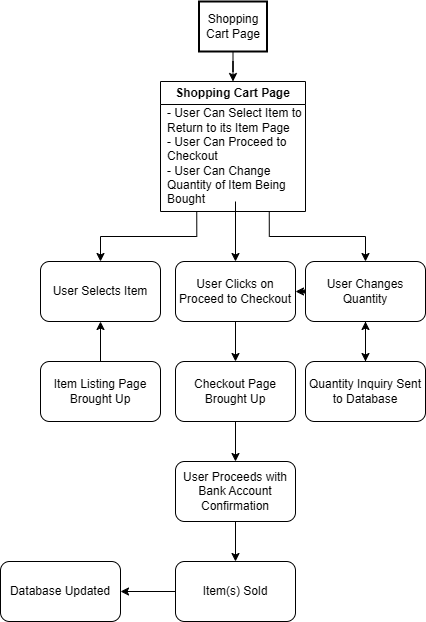

The diagram above was exported from draw.io. Its source (the exported page's mxGraphModel, read from the mxfile embedded in the PNG):
<mxGraphModel dx="1419" dy="633" grid="1" gridSize="10" guides="1" tooltips="1" connect="1" arrows="1" fold="1" page="1" pageScale="1" pageWidth="850" pageHeight="1100" math="0" shadow="0">
  <root>
    <mxCell id="0" />
    <mxCell id="1" parent="0" />
    <mxCell id="mqi7Upd5MheHBOZOnF0w-1" style="edgeStyle=orthogonalEdgeStyle;rounded=0;orthogonalLoop=1;jettySize=auto;html=1;entryX=0.5;entryY=0;entryDx=0;entryDy=0;" edge="1" parent="1" source="mqi7Upd5MheHBOZOnF0w-2" target="mqi7Upd5MheHBOZOnF0w-5">
      <mxGeometry relative="1" as="geometry">
        <mxPoint x="433" y="130" as="targetPoint" />
      </mxGeometry>
    </mxCell>
    <mxCell id="mqi7Upd5MheHBOZOnF0w-2" value="Shopping Cart Page" style="whiteSpace=wrap;strokeWidth=2;" vertex="1" parent="1">
      <mxGeometry x="398.5" y="40" width="68" height="50" as="geometry" />
    </mxCell>
    <mxCell id="mqi7Upd5MheHBOZOnF0w-3" style="edgeStyle=orthogonalEdgeStyle;rounded=0;orthogonalLoop=1;jettySize=auto;html=1;exitX=0.25;exitY=1;exitDx=0;exitDy=0;entryX=0.5;entryY=0;entryDx=0;entryDy=0;" edge="1" parent="1" source="mqi7Upd5MheHBOZOnF0w-5" target="mqi7Upd5MheHBOZOnF0w-9">
      <mxGeometry relative="1" as="geometry" />
    </mxCell>
    <mxCell id="mqi7Upd5MheHBOZOnF0w-4" style="edgeStyle=orthogonalEdgeStyle;rounded=0;orthogonalLoop=1;jettySize=auto;html=1;exitX=0.75;exitY=1;exitDx=0;exitDy=0;entryX=0.5;entryY=0;entryDx=0;entryDy=0;" edge="1" parent="1" source="mqi7Upd5MheHBOZOnF0w-5" target="mqi7Upd5MheHBOZOnF0w-7">
      <mxGeometry relative="1" as="geometry" />
    </mxCell>
    <mxCell id="mqi7Upd5MheHBOZOnF0w-5" value="Shopping Cart Page" style="swimlane;whiteSpace=wrap;html=1;" vertex="1" parent="1">
      <mxGeometry x="360" y="120" width="145" height="130" as="geometry" />
    </mxCell>
    <mxCell id="mqi7Upd5MheHBOZOnF0w-6" value="- User Can Select Item to Return to its Item Page&lt;div&gt;- User Can Proceed to Checkout&lt;/div&gt;&lt;div&gt;- User Can Change Quantity of Item Being Bought&lt;/div&gt;" style="text;html=1;align=left;verticalAlign=middle;whiteSpace=wrap;rounded=0;" vertex="1" parent="mqi7Upd5MheHBOZOnF0w-5">
      <mxGeometry x="5" y="30" width="140" height="90" as="geometry" />
    </mxCell>
    <mxCell id="mqi7Upd5MheHBOZOnF0w-20" style="edgeStyle=orthogonalEdgeStyle;rounded=0;orthogonalLoop=1;jettySize=auto;html=1;exitX=0;exitY=0.5;exitDx=0;exitDy=0;" edge="1" parent="1" source="mqi7Upd5MheHBOZOnF0w-7">
      <mxGeometry relative="1" as="geometry">
        <mxPoint x="500" y="330" as="targetPoint" />
      </mxGeometry>
    </mxCell>
    <mxCell id="mqi7Upd5MheHBOZOnF0w-21" style="edgeStyle=orthogonalEdgeStyle;rounded=0;orthogonalLoop=1;jettySize=auto;html=1;exitX=0;exitY=0.5;exitDx=0;exitDy=0;entryX=1;entryY=0.5;entryDx=0;entryDy=0;" edge="1" parent="1" source="mqi7Upd5MheHBOZOnF0w-7" target="mqi7Upd5MheHBOZOnF0w-8">
      <mxGeometry relative="1" as="geometry" />
    </mxCell>
    <mxCell id="mqi7Upd5MheHBOZOnF0w-22" style="edgeStyle=orthogonalEdgeStyle;rounded=0;orthogonalLoop=1;jettySize=auto;html=1;entryX=0.5;entryY=0;entryDx=0;entryDy=0;" edge="1" parent="1" source="mqi7Upd5MheHBOZOnF0w-7" target="mqi7Upd5MheHBOZOnF0w-16">
      <mxGeometry relative="1" as="geometry" />
    </mxCell>
    <mxCell id="mqi7Upd5MheHBOZOnF0w-7" value="User Changes Quantity" style="rounded=1;whiteSpace=wrap;html=1;" vertex="1" parent="1">
      <mxGeometry x="505" y="300" width="120" height="60" as="geometry" />
    </mxCell>
    <mxCell id="mqi7Upd5MheHBOZOnF0w-17" style="edgeStyle=orthogonalEdgeStyle;rounded=0;orthogonalLoop=1;jettySize=auto;html=1;exitX=0.5;exitY=1;exitDx=0;exitDy=0;entryX=0.5;entryY=0;entryDx=0;entryDy=0;" edge="1" parent="1" source="mqi7Upd5MheHBOZOnF0w-8" target="mqi7Upd5MheHBOZOnF0w-14">
      <mxGeometry relative="1" as="geometry" />
    </mxCell>
    <mxCell id="mqi7Upd5MheHBOZOnF0w-8" value="User Clicks on Proceed to Checkout" style="rounded=1;whiteSpace=wrap;html=1;" vertex="1" parent="1">
      <mxGeometry x="375" y="300" width="120" height="60" as="geometry" />
    </mxCell>
    <mxCell id="mqi7Upd5MheHBOZOnF0w-9" value="User Selects Item" style="rounded=1;whiteSpace=wrap;html=1;" vertex="1" parent="1">
      <mxGeometry x="240" y="300" width="120" height="60" as="geometry" />
    </mxCell>
    <mxCell id="mqi7Upd5MheHBOZOnF0w-10" style="edgeStyle=orthogonalEdgeStyle;rounded=0;orthogonalLoop=1;jettySize=auto;html=1;entryX=0.5;entryY=0;entryDx=0;entryDy=0;" edge="1" parent="1" source="mqi7Upd5MheHBOZOnF0w-6" target="mqi7Upd5MheHBOZOnF0w-8">
      <mxGeometry relative="1" as="geometry" />
    </mxCell>
    <mxCell id="mqi7Upd5MheHBOZOnF0w-11" style="edgeStyle=orthogonalEdgeStyle;rounded=0;orthogonalLoop=1;jettySize=auto;html=1;exitX=0.5;exitY=0;exitDx=0;exitDy=0;entryX=0.5;entryY=1;entryDx=0;entryDy=0;" edge="1" parent="1" source="mqi7Upd5MheHBOZOnF0w-12" target="mqi7Upd5MheHBOZOnF0w-9">
      <mxGeometry relative="1" as="geometry" />
    </mxCell>
    <mxCell id="mqi7Upd5MheHBOZOnF0w-12" value="Item Listing Page Brought Up" style="rounded=1;whiteSpace=wrap;html=1;" vertex="1" parent="1">
      <mxGeometry x="240" y="400" width="120" height="60" as="geometry" />
    </mxCell>
    <mxCell id="mqi7Upd5MheHBOZOnF0w-19" style="edgeStyle=orthogonalEdgeStyle;rounded=0;orthogonalLoop=1;jettySize=auto;html=1;exitX=0.5;exitY=1;exitDx=0;exitDy=0;entryX=0.5;entryY=0;entryDx=0;entryDy=0;" edge="1" parent="1" source="mqi7Upd5MheHBOZOnF0w-14" target="mqi7Upd5MheHBOZOnF0w-18">
      <mxGeometry relative="1" as="geometry" />
    </mxCell>
    <mxCell id="mqi7Upd5MheHBOZOnF0w-14" value="Checkout Page Brought Up" style="rounded=1;whiteSpace=wrap;html=1;" vertex="1" parent="1">
      <mxGeometry x="375" y="400" width="120" height="60" as="geometry" />
    </mxCell>
    <mxCell id="mqi7Upd5MheHBOZOnF0w-15" style="edgeStyle=orthogonalEdgeStyle;rounded=0;orthogonalLoop=1;jettySize=auto;html=1;entryX=0.5;entryY=1;entryDx=0;entryDy=0;" edge="1" parent="1" source="mqi7Upd5MheHBOZOnF0w-16" target="mqi7Upd5MheHBOZOnF0w-7">
      <mxGeometry relative="1" as="geometry" />
    </mxCell>
    <mxCell id="mqi7Upd5MheHBOZOnF0w-16" value="Quantity Inquiry Sent to Database" style="rounded=1;whiteSpace=wrap;html=1;" vertex="1" parent="1">
      <mxGeometry x="505" y="400" width="120" height="60" as="geometry" />
    </mxCell>
    <mxCell id="mqi7Upd5MheHBOZOnF0w-24" style="edgeStyle=orthogonalEdgeStyle;rounded=0;orthogonalLoop=1;jettySize=auto;html=1;" edge="1" parent="1" source="mqi7Upd5MheHBOZOnF0w-18" target="mqi7Upd5MheHBOZOnF0w-23">
      <mxGeometry relative="1" as="geometry" />
    </mxCell>
    <mxCell id="mqi7Upd5MheHBOZOnF0w-18" value="User Proceeds with Bank Account Confirmation" style="rounded=1;whiteSpace=wrap;html=1;" vertex="1" parent="1">
      <mxGeometry x="375" y="500" width="120" height="60" as="geometry" />
    </mxCell>
    <mxCell id="mqi7Upd5MheHBOZOnF0w-26" style="edgeStyle=orthogonalEdgeStyle;rounded=0;orthogonalLoop=1;jettySize=auto;html=1;" edge="1" parent="1" source="mqi7Upd5MheHBOZOnF0w-23" target="mqi7Upd5MheHBOZOnF0w-25">
      <mxGeometry relative="1" as="geometry" />
    </mxCell>
    <mxCell id="mqi7Upd5MheHBOZOnF0w-23" value="Item(s) Sold" style="rounded=1;whiteSpace=wrap;html=1;" vertex="1" parent="1">
      <mxGeometry x="375" y="600" width="120" height="60" as="geometry" />
    </mxCell>
    <mxCell id="mqi7Upd5MheHBOZOnF0w-25" value="Database Updated" style="rounded=1;whiteSpace=wrap;html=1;" vertex="1" parent="1">
      <mxGeometry x="200" y="600" width="120" height="60" as="geometry" />
    </mxCell>
  </root>
</mxGraphModel>